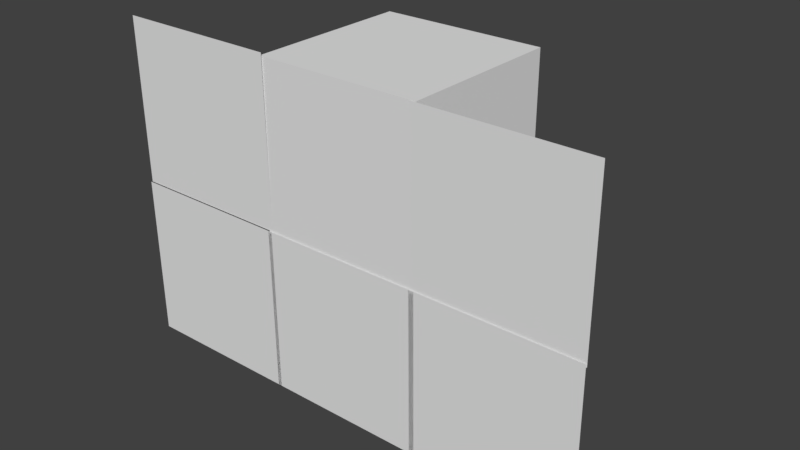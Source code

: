 # Source: test1.blend  (saved by Blender 2.78.0; exported with 4.5.12 LTS)
import bpy
from mathutils import Matrix  # noqa: F401  (used for matrix-valued properties, if any)

bpy.ops.wm.read_factory_settings(use_empty=True)
scene = bpy.context.scene
scene.name = 'Scene'

# ---- collections
col_collection_1 = bpy.data.collections.new('Collection 1'); scene.collection.children.link(col_collection_1)

# ---- world
world_world = bpy.data.worlds.new('World'); scene.world = world_world
world_world.color = (0.05088, 0.05088, 0.05088)
world_world.use_sun_shadow = False
world_world.sun_shadow_jitter_overblur = 0.0
world_world.cycles.sampling_method = 'MANUAL'

# ---- meshes
me_plane_005 = bpy.data.meshes.new('Plane.005')
me_plane_005.from_pydata([(-1.0, -1.0, 0.0), (1.0, -1.0, 0.0), (-1.0, 1.0, 0.0), (1.0, 1.0, 0.0)], [], [(0, 1, 3, 2)])
me_plane_005.use_remesh_preserve_volume = False
me_plane_005.use_remesh_preserve_attributes = False
me_plane_005.use_mirror_vertex_groups = False
me_plane_005.update()
me_cube_001 = bpy.data.meshes.new('Cube.001')
me_cube_001.from_pydata([(-1.0, -1.0, -1.0), (-1.0, -1.0, 1.0), (-1.0, 1.0, -1.0), (-1.0, 1.0, 1.0), (1.0, -1.0, -1.0), (1.0, -1.0, 1.0), (1.0, 1.0, -1.0), (1.0, 1.0, 1.0)], [], [(0, 1, 3, 2), (2, 3, 7, 6), (6, 7, 5, 4), (4, 5, 1, 0), (2, 6, 4, 0), (7, 3, 1, 5)])
me_cube_001.use_remesh_preserve_volume = False
me_cube_001.use_remesh_preserve_attributes = False
me_cube_001.use_mirror_vertex_groups = False
me_cube_001.update()
me_plane_006 = bpy.data.meshes.new('Plane.006')
me_plane_006.from_pydata([(-1.0, -1.0, 0.0), (1.0, -1.0, 0.0), (-1.0, 1.0, 0.0), (1.0, 1.0, 0.0)], [], [(0, 1, 3, 2)])
me_plane_006.use_remesh_preserve_volume = False
me_plane_006.use_remesh_preserve_attributes = False
me_plane_006.use_mirror_vertex_groups = False
me_plane_006.update()
me_plane_007 = bpy.data.meshes.new('Plane.007')
me_plane_007.from_pydata([(-1.0, -1.0, 0.0), (1.0, -1.0, 0.0), (-1.0, 1.0, 0.0), (1.0, 1.0, 0.0)], [], [(0, 1, 3, 2)])
me_plane_007.use_remesh_preserve_volume = False
me_plane_007.use_remesh_preserve_attributes = False
me_plane_007.use_mirror_vertex_groups = False
me_plane_007.update()
me_plane_008 = bpy.data.meshes.new('Plane.008')
me_plane_008.from_pydata([(-1.0, -1.0, 0.0), (1.0, -1.0, 0.0), (-1.0, 1.0, 0.0), (1.0, 1.0, 0.0)], [], [(0, 1, 3, 2)])
me_plane_008.use_remesh_preserve_volume = False
me_plane_008.use_remesh_preserve_attributes = False
me_plane_008.use_mirror_vertex_groups = False
me_plane_008.update()
me_plane_009 = bpy.data.meshes.new('Plane.009')
me_plane_009.from_pydata([(-1.0, -1.0, 0.0), (1.0, -1.0, 0.0), (-1.0, 1.0, 0.0), (1.0, 1.0, 0.0)], [], [(0, 1, 3, 2)])
me_plane_009.use_remesh_preserve_volume = False
me_plane_009.use_remesh_preserve_attributes = False
me_plane_009.use_mirror_vertex_groups = False
me_plane_009.update()

# ---- objects
ob_plane = bpy.data.objects.new('Plane', me_plane_005)
ob_cube = bpy.data.objects.new('Cube', me_cube_001)
ob_plane_001 = bpy.data.objects.new('Plane.001', me_plane_006)
ob_plane_002 = bpy.data.objects.new('Plane.002', me_plane_007)
ob_plane_003 = bpy.data.objects.new('Plane.003', me_plane_008)
ob_plane_004 = bpy.data.objects.new('Plane.004', me_plane_009)

# ---- transforms, parenting, visibility, modifiers, constraints
ob_plane.location = (-0.2393, -0.8907, -2.902)
ob_plane.rotation_euler = (-1.561, -0.0, 0.0)
ob_plane.lineart.crease_threshold = 0.0
ob_cube.location = (-0.2393, 0.1196, -0.95)
ob_cube.lineart.crease_threshold = 0.0
ob_plane_001.location = (1.699, -0.8907, -2.902)
ob_plane_001.rotation_euler = (-1.561, -0.0, 0.0)
ob_plane_001.lineart.crease_threshold = 0.0
ob_plane_002.location = (1.699, -0.8907, -0.9475)
ob_plane_002.rotation_euler = (-1.561, -0.0, 0.0)
ob_plane_002.lineart.crease_threshold = 0.0
ob_plane_003.location = (-2.193, -0.8907, -2.902)
ob_plane_003.rotation_euler = (-1.561, -0.0, 0.0)
ob_plane_003.lineart.crease_threshold = 0.0
ob_plane_004.location = (-2.193, -0.8907, -0.9044)
ob_plane_004.rotation_euler = (-1.561, -0.0, 0.0)
ob_plane_004.lineart.crease_threshold = 0.0

# ---- collection membership
col_collection_1.objects.link(ob_plane)
col_collection_1.objects.link(ob_cube)
col_collection_1.objects.link(ob_plane_001)
col_collection_1.objects.link(ob_plane_002)
col_collection_1.objects.link(ob_plane_003)
col_collection_1.objects.link(ob_plane_004)

# ---- scene / render settings (as saved in the file)
scene.frame_start = 1; scene.frame_end = 250; scene.frame_set(0)
scene.render.engine = 'BLENDER_EEVEE_NEXT'
scene.render.resolution_percentage = 50
scene.render.dither_intensity = 0.0
scene.cycles.use_denoising = False
scene.cycles.samples = 128
scene.cycles.sampling_pattern = 'TABULATED_SOBOL'
scene.cycles.light_sampling_threshold = 0.0
scene.cycles.use_adaptive_sampling = False
scene.cycles.use_light_tree = False
scene.cycles.blur_glossy = 0.0
scene.cycles.sample_clamp_indirect = 0.0
scene.view_settings.view_transform = 'Standard'
bpy.context.view_layer.update()

# ---- added for rendering (the .blend has no active camera and no usable light): camera, sun
cam_auto = bpy.data.cameras.new('AutoCamera')
cam_auto.lens = 50.0
cam_auto.sensor_width = 36.0
cam_auto.clip_end = 1000.0
ob_auto_camera = bpy.data.objects.new('AutoCamera', cam_auto)
scene.collection.objects.link(ob_auto_camera)
ob_auto_camera.location = (6.6006, -8.10791, 3.57492)
ob_auto_camera.rotation_euler = (1.09748, -7.21219e-08, 0.694738)
scene.camera = ob_auto_camera
light_auto_sun = bpy.data.lights.new('AutoSun', 'SUN')
light_auto_sun.energy = 3.0
light_auto_sun.angle = 0.0523599
ob_auto_sun = bpy.data.objects.new('AutoSun', light_auto_sun)
scene.collection.objects.link(ob_auto_sun)
ob_auto_sun.rotation_euler = (0.872665, 0.174533, 0.523599)
bpy.context.view_layer.update()
